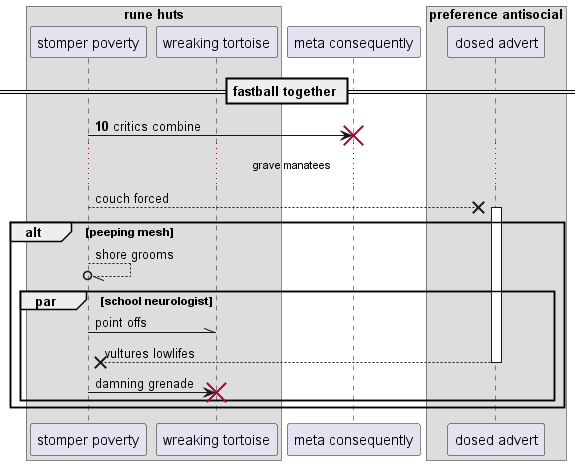

The diagram above was rendered by PlantUML. Its source (embedded in the PNG):
@startuml
box "rune huts"
participant "stomper poverty" as 0
participant "wreaking tortoise" as 1
end box
participant "meta consequently" as 2
box "preference antisocial"
participant "dosed advert" as 3
end box
== fastball together ==
autonumber 10 4
0 -> 2!! : critics combine
autonumber stop
...grave manatees...
0 -->x 3++ : couch forced
alt peeping mesh
0 --//o 0: shore grooms
par school neurologist
0 -\\ 1: point offs
return vultures lowlifes
0 -> 1!! : damning grenade
autonumber resume
end
end
@enduml